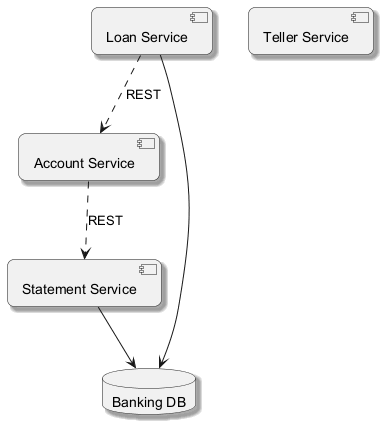

The diagram above was rendered by PlantUML. Its source (embedded in the PNG):
@startuml
skinparam backgroundColor #FFFFFF
skinparam roundCorner 15
skinparam shadowing true
component "Loan Service" as C_LoanService
component "Statement Service" as C_StatementService
component "Account Service" as C_AccountService
component "Teller Service" as C_TellerService
database "Banking DB" as DB_banking
C_LoanService --> DB_banking
C_StatementService --> DB_banking
C_LoanService ..> C_AccountService : REST
C_AccountService ..> C_StatementService : REST
@enduml